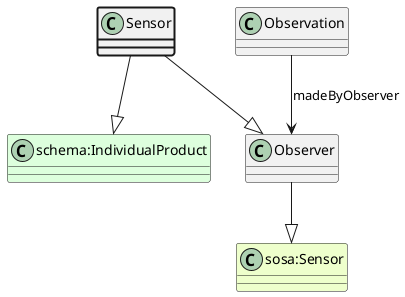

The diagram above was rendered by PlantUML. Its source (embedded in the PNG):
@startuml
class Sensor  #line.bold
class Observer  
class "sosa:Sensor" #EEFFCC 
Observer --|> "sosa:Sensor"
class Observation 
Observation --> Observer : madeByObserver
Sensor --|> Observer
class "schema:IndividualProduct" #DDFFDD 
Sensor --|> "schema:IndividualProduct"
@enduml